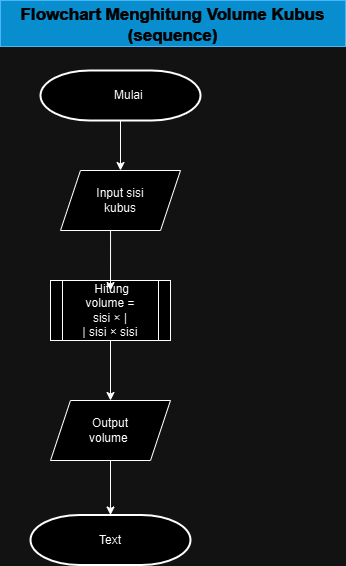

The diagram above was exported from draw.io. Its source (the exported page's mxGraphModel, read from the mxfile embedded in the PNG):
<mxGraphModel dx="1222" dy="636" grid="1" gridSize="10" guides="1" tooltips="1" connect="1" arrows="1" fold="1" page="1" pageScale="1" pageWidth="827" pageHeight="1169" math="0" shadow="0">
  <root>
    <mxCell id="0" />
    <mxCell id="1" parent="0" />
    <mxCell id="OKx-EQB38z_Kik_lbw9B-4" style="edgeStyle=orthogonalEdgeStyle;rounded=0;orthogonalLoop=1;jettySize=auto;html=1;" parent="1" source="OKx-EQB38z_Kik_lbw9B-1" target="OKx-EQB38z_Kik_lbw9B-2" edge="1">
      <mxGeometry relative="1" as="geometry" />
    </mxCell>
    <mxCell id="OKx-EQB38z_Kik_lbw9B-1" value="" style="strokeWidth=2;html=1;shape=mxgraph.flowchart.terminator;whiteSpace=wrap;" parent="1" vertex="1">
      <mxGeometry x="210" y="90" width="160" height="50" as="geometry" />
    </mxCell>
    <mxCell id="OKx-EQB38z_Kik_lbw9B-2" value="" style="shape=parallelogram;perimeter=parallelogramPerimeter;whiteSpace=wrap;html=1;fixedSize=1;" parent="1" vertex="1">
      <mxGeometry x="230" y="190" width="120" height="60" as="geometry" />
    </mxCell>
    <mxCell id="OKx-EQB38z_Kik_lbw9B-8" style="edgeStyle=orthogonalEdgeStyle;rounded=0;orthogonalLoop=1;jettySize=auto;html=1;entryX=0.5;entryY=0;entryDx=0;entryDy=0;" parent="1" source="OKx-EQB38z_Kik_lbw9B-5" target="OKx-EQB38z_Kik_lbw9B-7" edge="1">
      <mxGeometry relative="1" as="geometry" />
    </mxCell>
    <mxCell id="OKx-EQB38z_Kik_lbw9B-5" value="" style="shape=process;whiteSpace=wrap;html=1;backgroundOutline=1;" parent="1" vertex="1">
      <mxGeometry x="220" y="300" width="120" height="60" as="geometry" />
    </mxCell>
    <mxCell id="OKx-EQB38z_Kik_lbw9B-6" style="edgeStyle=orthogonalEdgeStyle;rounded=0;orthogonalLoop=1;jettySize=auto;html=1;entryX=0.5;entryY=0.167;entryDx=0;entryDy=0;entryPerimeter=0;exitX=0.417;exitY=1;exitDx=0;exitDy=0;exitPerimeter=0;" parent="1" source="OKx-EQB38z_Kik_lbw9B-2" target="OKx-EQB38z_Kik_lbw9B-5" edge="1">
      <mxGeometry relative="1" as="geometry" />
    </mxCell>
    <mxCell id="OKx-EQB38z_Kik_lbw9B-10" style="edgeStyle=orthogonalEdgeStyle;rounded=0;orthogonalLoop=1;jettySize=auto;html=1;" parent="1" source="OKx-EQB38z_Kik_lbw9B-7" target="OKx-EQB38z_Kik_lbw9B-9" edge="1">
      <mxGeometry relative="1" as="geometry" />
    </mxCell>
    <mxCell id="OKx-EQB38z_Kik_lbw9B-7" value="" style="shape=parallelogram;perimeter=parallelogramPerimeter;whiteSpace=wrap;html=1;fixedSize=1;" parent="1" vertex="1">
      <mxGeometry x="220" y="420" width="120" height="60" as="geometry" />
    </mxCell>
    <mxCell id="OKx-EQB38z_Kik_lbw9B-9" value="" style="strokeWidth=2;html=1;shape=mxgraph.flowchart.terminator;whiteSpace=wrap;" parent="1" vertex="1">
      <mxGeometry x="200" y="534.5" width="160" height="50" as="geometry" />
    </mxCell>
    <mxCell id="OKx-EQB38z_Kik_lbw9B-11" value="Mulai&amp;nbsp;" style="text;html=1;align=center;verticalAlign=middle;whiteSpace=wrap;rounded=0;" parent="1" vertex="1">
      <mxGeometry x="270" y="100" width="60" height="30" as="geometry" />
    </mxCell>
    <mxCell id="OKx-EQB38z_Kik_lbw9B-12" value="Flowchart Menghitung Volume Kubus (sequence)" style="text;html=1;align=center;verticalAlign=middle;whiteSpace=wrap;rounded=0;labelBackgroundColor=none;labelBorderColor=none;fontStyle=1;spacingTop=4;fontSize=17;fillColor=#1ba1e2;strokeColor=#006EAF;fontColor=#ffffff;" parent="1" vertex="1">
      <mxGeometry x="170" y="20" width="345" height="46" as="geometry" />
    </mxCell>
    <mxCell id="OKx-EQB38z_Kik_lbw9B-14" value="Input sisi kubus" style="text;html=1;align=center;verticalAlign=middle;whiteSpace=wrap;rounded=0;" parent="1" vertex="1">
      <mxGeometry x="260" y="205" width="60" height="30" as="geometry" />
    </mxCell>
    <mxCell id="OKx-EQB38z_Kik_lbw9B-15" value="&amp;nbsp;Hitung volume = sisi ×    |&lt;br/&gt;|         sisi × sisi" style="text;html=1;align=center;verticalAlign=middle;whiteSpace=wrap;rounded=0;" parent="1" vertex="1">
      <mxGeometry x="250" y="315" width="60" height="30" as="geometry" />
    </mxCell>
    <mxCell id="OKx-EQB38z_Kik_lbw9B-16" value="Output volume&amp;nbsp;" style="text;html=1;align=center;verticalAlign=middle;whiteSpace=wrap;rounded=0;" parent="1" vertex="1">
      <mxGeometry x="250" y="435" width="60" height="30" as="geometry" />
    </mxCell>
    <mxCell id="OKx-EQB38z_Kik_lbw9B-17" value="Text" style="text;html=1;align=center;verticalAlign=middle;whiteSpace=wrap;rounded=0;" parent="1" vertex="1">
      <mxGeometry x="250" y="544.5" width="60" height="30" as="geometry" />
    </mxCell>
  </root>
</mxGraphModel>